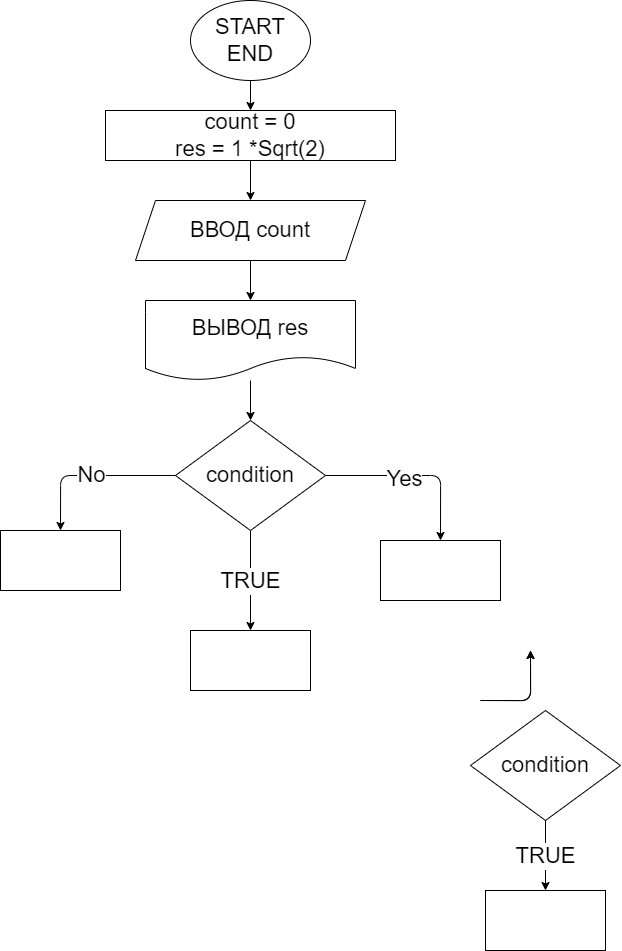

The diagram above was exported from draw.io. Its source (the exported page's mxGraphModel, read from the mxfile embedded in the PNG):
<mxGraphModel dx="1209" dy="189" grid="1" gridSize="10" guides="1" tooltips="1" connect="1" arrows="1" fold="1" page="1" pageScale="1" pageWidth="827" pageHeight="1169" math="0" shadow="0">
  <root>
    <mxCell id="0" />
    <mxCell id="1" parent="0" />
    <mxCell id="2" value="START&lt;br&gt;END" style="ellipse;whiteSpace=wrap;html=1;fontSize=22;" vertex="1" parent="1">
      <mxGeometry x="230" y="20" width="120" height="80" as="geometry" />
    </mxCell>
    <mxCell id="7" value="" style="edgeStyle=none;html=1;fontSize=22;" edge="1" parent="1" source="3" target="6">
      <mxGeometry relative="1" as="geometry" />
    </mxCell>
    <mxCell id="3" value="count = 0&lt;br&gt;res = 1 *Sqrt(2)" style="rounded=0;whiteSpace=wrap;html=1;fontSize=22;" vertex="1" parent="1">
      <mxGeometry x="145" y="130" width="290" height="50" as="geometry" />
    </mxCell>
    <mxCell id="5" value="" style="endArrow=classic;html=1;fontSize=22;exitX=0.5;exitY=1;exitDx=0;exitDy=0;entryX=0.5;entryY=0;entryDx=0;entryDy=0;" edge="1" parent="1" source="2" target="3">
      <mxGeometry width="50" height="50" relative="1" as="geometry">
        <mxPoint x="260" y="250" as="sourcePoint" />
        <mxPoint x="310" y="200" as="targetPoint" />
      </mxGeometry>
    </mxCell>
    <mxCell id="9" value="" style="edgeStyle=none;html=1;fontSize=22;" edge="1" parent="1" source="6" target="8">
      <mxGeometry relative="1" as="geometry" />
    </mxCell>
    <mxCell id="6" value="ВВОД count" style="shape=parallelogram;perimeter=parallelogramPerimeter;whiteSpace=wrap;html=1;fixedSize=1;fontSize=22;" vertex="1" parent="1">
      <mxGeometry x="175" y="220" width="230" height="60" as="geometry" />
    </mxCell>
    <mxCell id="11" value="" style="edgeStyle=none;html=1;fontSize=22;" edge="1" parent="1" source="8" target="10">
      <mxGeometry relative="1" as="geometry" />
    </mxCell>
    <mxCell id="8" value="ВЫВОД res" style="shape=document;whiteSpace=wrap;html=1;boundedLbl=1;fontSize=22;" vertex="1" parent="1">
      <mxGeometry x="185" y="320" width="210" height="80" as="geometry" />
    </mxCell>
    <mxCell id="22" value="TRUE" style="edgeStyle=none;html=1;fontSize=22;" edge="1" parent="1" source="10" target="21">
      <mxGeometry relative="1" as="geometry" />
    </mxCell>
    <mxCell id="10" value="condition" style="rhombus;whiteSpace=wrap;html=1;fontSize=22;" vertex="1" parent="1">
      <mxGeometry x="215" y="440" width="150" height="110" as="geometry" />
    </mxCell>
    <mxCell id="12" value="" style="rounded=0;whiteSpace=wrap;html=1;fontSize=22;" vertex="1" parent="1">
      <mxGeometry x="420" y="560" width="120" height="60" as="geometry" />
    </mxCell>
    <mxCell id="14" value="" style="rounded=0;whiteSpace=wrap;html=1;fontSize=22;" vertex="1" parent="1">
      <mxGeometry x="40" y="550" width="120" height="60" as="geometry" />
    </mxCell>
    <mxCell id="18" value="" style="edgeStyle=segmentEdgeStyle;endArrow=classic;html=1;fontSize=22;entryX=0.5;entryY=0;entryDx=0;entryDy=0;exitX=1;exitY=0.5;exitDx=0;exitDy=0;" edge="1" parent="1" source="10" target="12">
      <mxGeometry width="50" height="50" relative="1" as="geometry">
        <mxPoint x="370" y="520" as="sourcePoint" />
        <mxPoint x="420" y="470" as="targetPoint" />
      </mxGeometry>
    </mxCell>
    <mxCell id="19" value="Yes" style="edgeLabel;html=1;align=center;verticalAlign=middle;resizable=0;points=[];fontSize=22;" vertex="1" connectable="0" parent="18">
      <mxGeometry x="-0.1481" y="-3" relative="1" as="geometry">
        <mxPoint as="offset" />
      </mxGeometry>
    </mxCell>
    <mxCell id="20" value="No" style="edgeStyle=segmentEdgeStyle;endArrow=classic;html=1;fontSize=22;exitX=0;exitY=0.5;exitDx=0;exitDy=0;entryX=0.5;entryY=0;entryDx=0;entryDy=0;" edge="1" parent="1" source="10" target="14">
      <mxGeometry width="50" height="50" relative="1" as="geometry">
        <mxPoint x="350" y="550" as="sourcePoint" />
        <mxPoint x="400" y="500" as="targetPoint" />
      </mxGeometry>
    </mxCell>
    <mxCell id="21" value="" style="rounded=0;whiteSpace=wrap;html=1;fontSize=22;" vertex="1" parent="1">
      <mxGeometry x="230" y="650" width="120" height="60" as="geometry" />
    </mxCell>
    <mxCell id="25" value="TRUE" style="edgeStyle=none;html=1;fontSize=22;" edge="1" parent="1" source="23" target="24">
      <mxGeometry relative="1" as="geometry" />
    </mxCell>
    <mxCell id="23" value="condition" style="rhombus;whiteSpace=wrap;html=1;fontSize=22;" vertex="1" parent="1">
      <mxGeometry x="510" y="730" width="150" height="110" as="geometry" />
    </mxCell>
    <mxCell id="24" value="" style="rounded=0;whiteSpace=wrap;html=1;fontSize=22;" vertex="1" parent="1">
      <mxGeometry x="525" y="910" width="120" height="60" as="geometry" />
    </mxCell>
    <mxCell id="26" value="" style="edgeStyle=segmentEdgeStyle;endArrow=classic;html=1;fontSize=22;" edge="1" parent="1">
      <mxGeometry width="50" height="50" relative="1" as="geometry">
        <mxPoint x="520" y="720" as="sourcePoint" />
        <mxPoint x="570" y="670" as="targetPoint" />
      </mxGeometry>
    </mxCell>
    <mxCell id="27" value="" style="edgeStyle=segmentEdgeStyle;endArrow=classic;html=1;fontSize=22;" edge="1" parent="1">
      <mxGeometry width="50" height="50" relative="1" as="geometry">
        <mxPoint x="520" y="720" as="sourcePoint" />
        <mxPoint x="570" y="670" as="targetPoint" />
      </mxGeometry>
    </mxCell>
  </root>
</mxGraphModel>